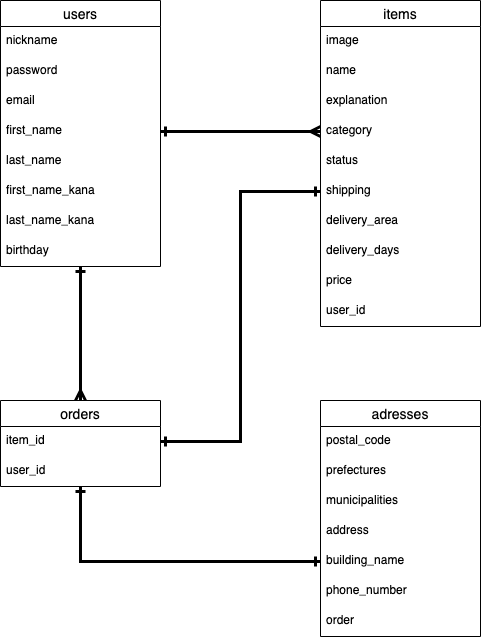

The diagram above was exported from draw.io. Its source (the exported page's mxGraphModel, read from the mxfile embedded in the PNG):
<mxGraphModel dx="454" dy="635" grid="1" gridSize="10" guides="1" tooltips="1" connect="1" arrows="1" fold="1" page="1" pageScale="1" pageWidth="827" pageHeight="1169" math="0" shadow="0">
  <root>
    <mxCell id="0" />
    <mxCell id="1" parent="0" />
    <mxCell id="2" style="edgeStyle=orthogonalEdgeStyle;rounded=0;orthogonalLoop=1;jettySize=auto;html=1;entryX=0.5;entryY=0;entryDx=0;entryDy=0;startArrow=ERone;startFill=0;endArrow=ERmany;endFill=0;strokeWidth=3;" edge="1" parent="1" source="3" target="34">
      <mxGeometry relative="1" as="geometry" />
    </mxCell>
    <mxCell id="12" style="edgeStyle=orthogonalEdgeStyle;rounded=0;orthogonalLoop=1;jettySize=auto;html=1;entryX=0;entryY=0.5;entryDx=0;entryDy=0;startArrow=ERone;startFill=0;endArrow=ERone;endFill=0;strokeWidth=3;" edge="1" parent="1" source="34" target="31">
      <mxGeometry relative="1" as="geometry" />
    </mxCell>
    <mxCell id="24" style="edgeStyle=orthogonalEdgeStyle;rounded=0;orthogonalLoop=1;jettySize=auto;html=1;entryX=0;entryY=0.5;entryDx=0;entryDy=0;startArrow=ERone;startFill=0;endArrow=ERmany;endFill=0;strokeWidth=3;" edge="1" parent="1" source="7" target="17">
      <mxGeometry relative="1" as="geometry" />
    </mxCell>
    <mxCell id="25" style="edgeStyle=orthogonalEdgeStyle;rounded=0;orthogonalLoop=1;jettySize=auto;html=1;entryX=1;entryY=0.5;entryDx=0;entryDy=0;startArrow=ERone;startFill=0;endArrow=ERone;endFill=0;strokeWidth=3;" edge="1" parent="1" source="19" target="35">
      <mxGeometry relative="1" as="geometry" />
    </mxCell>
    <mxCell id="3" value="users" style="swimlane;fontStyle=0;childLayout=stackLayout;horizontal=1;startSize=26;horizontalStack=0;resizeParent=1;resizeParentMax=0;resizeLast=0;collapsible=1;marginBottom=0;align=center;fontSize=14;" vertex="1" parent="1">
      <mxGeometry x="40" y="40" width="160" height="266" as="geometry" />
    </mxCell>
    <mxCell id="4" value="nickname" style="text;strokeColor=none;fillColor=none;spacingLeft=4;spacingRight=4;overflow=hidden;rotatable=0;points=[[0,0.5],[1,0.5]];portConstraint=eastwest;fontSize=12;" vertex="1" parent="3">
      <mxGeometry y="26" width="160" height="30" as="geometry" />
    </mxCell>
    <mxCell id="5" value="password" style="text;strokeColor=none;fillColor=none;spacingLeft=4;spacingRight=4;overflow=hidden;rotatable=0;points=[[0,0.5],[1,0.5]];portConstraint=eastwest;fontSize=12;" vertex="1" parent="3">
      <mxGeometry y="56" width="160" height="30" as="geometry" />
    </mxCell>
    <mxCell id="6" value="email" style="text;strokeColor=none;fillColor=none;spacingLeft=4;spacingRight=4;overflow=hidden;rotatable=0;points=[[0,0.5],[1,0.5]];portConstraint=eastwest;fontSize=12;" vertex="1" parent="3">
      <mxGeometry y="86" width="160" height="30" as="geometry" />
    </mxCell>
    <mxCell id="7" value="first_name" style="text;strokeColor=none;fillColor=none;spacingLeft=4;spacingRight=4;overflow=hidden;rotatable=0;points=[[0,0.5],[1,0.5]];portConstraint=eastwest;fontSize=12;align=left;" vertex="1" parent="3">
      <mxGeometry y="116" width="160" height="30" as="geometry" />
    </mxCell>
    <mxCell id="8" value="last_name" style="text;strokeColor=none;fillColor=none;spacingLeft=4;spacingRight=4;overflow=hidden;rotatable=0;points=[[0,0.5],[1,0.5]];portConstraint=eastwest;fontSize=12;align=left;" vertex="1" parent="3">
      <mxGeometry y="146" width="160" height="30" as="geometry" />
    </mxCell>
    <mxCell id="9" value="first_name_kana" style="text;strokeColor=none;fillColor=none;spacingLeft=4;spacingRight=4;overflow=hidden;rotatable=0;points=[[0,0.5],[1,0.5]];portConstraint=eastwest;fontSize=12;align=left;" vertex="1" parent="3">
      <mxGeometry y="176" width="160" height="30" as="geometry" />
    </mxCell>
    <mxCell id="10" value="last_name_kana" style="text;strokeColor=none;fillColor=none;spacingLeft=4;spacingRight=4;overflow=hidden;rotatable=0;points=[[0,0.5],[1,0.5]];portConstraint=eastwest;fontSize=12;align=left;" vertex="1" parent="3">
      <mxGeometry y="206" width="160" height="30" as="geometry" />
    </mxCell>
    <mxCell id="11" value="birthday" style="text;strokeColor=none;fillColor=none;spacingLeft=4;spacingRight=4;overflow=hidden;rotatable=0;points=[[0,0.5],[1,0.5]];portConstraint=eastwest;fontSize=12;align=left;" vertex="1" parent="3">
      <mxGeometry y="236" width="160" height="30" as="geometry" />
    </mxCell>
    <mxCell id="13" value="items" style="swimlane;fontStyle=0;childLayout=stackLayout;horizontal=1;startSize=26;horizontalStack=0;resizeParent=1;resizeParentMax=0;resizeLast=0;collapsible=1;marginBottom=0;align=center;fontSize=14;" vertex="1" parent="1">
      <mxGeometry x="360" y="40" width="160" height="326" as="geometry" />
    </mxCell>
    <mxCell id="14" value="image" style="text;strokeColor=none;fillColor=none;spacingLeft=4;spacingRight=4;overflow=hidden;rotatable=0;points=[[0,0.5],[1,0.5]];portConstraint=eastwest;fontSize=12;" vertex="1" parent="13">
      <mxGeometry y="26" width="160" height="30" as="geometry" />
    </mxCell>
    <mxCell id="15" value="name" style="text;strokeColor=none;fillColor=none;spacingLeft=4;spacingRight=4;overflow=hidden;rotatable=0;points=[[0,0.5],[1,0.5]];portConstraint=eastwest;fontSize=12;align=left;" vertex="1" parent="13">
      <mxGeometry y="56" width="160" height="30" as="geometry" />
    </mxCell>
    <mxCell id="16" value="explanation" style="text;strokeColor=none;fillColor=none;spacingLeft=4;spacingRight=4;overflow=hidden;rotatable=0;points=[[0,0.5],[1,0.5]];portConstraint=eastwest;fontSize=12;align=left;" vertex="1" parent="13">
      <mxGeometry y="86" width="160" height="30" as="geometry" />
    </mxCell>
    <mxCell id="17" value="category" style="text;strokeColor=none;fillColor=none;spacingLeft=4;spacingRight=4;overflow=hidden;rotatable=0;points=[[0,0.5],[1,0.5]];portConstraint=eastwest;fontSize=12;align=left;" vertex="1" parent="13">
      <mxGeometry y="116" width="160" height="30" as="geometry" />
    </mxCell>
    <mxCell id="18" value="status" style="text;strokeColor=none;fillColor=none;spacingLeft=4;spacingRight=4;overflow=hidden;rotatable=0;points=[[0,0.5],[1,0.5]];portConstraint=eastwest;fontSize=12;align=left;" vertex="1" parent="13">
      <mxGeometry y="146" width="160" height="30" as="geometry" />
    </mxCell>
    <mxCell id="19" value="shipping" style="text;strokeColor=none;fillColor=none;spacingLeft=4;spacingRight=4;overflow=hidden;rotatable=0;points=[[0,0.5],[1,0.5]];portConstraint=eastwest;fontSize=12;align=left;" vertex="1" parent="13">
      <mxGeometry y="176" width="160" height="30" as="geometry" />
    </mxCell>
    <mxCell id="20" value="delivery_area" style="text;strokeColor=none;fillColor=none;spacingLeft=4;spacingRight=4;overflow=hidden;rotatable=0;points=[[0,0.5],[1,0.5]];portConstraint=eastwest;fontSize=12;align=left;" vertex="1" parent="13">
      <mxGeometry y="206" width="160" height="30" as="geometry" />
    </mxCell>
    <mxCell id="21" value="delivery_days" style="text;strokeColor=none;fillColor=none;spacingLeft=4;spacingRight=4;overflow=hidden;rotatable=0;points=[[0,0.5],[1,0.5]];portConstraint=eastwest;fontSize=12;align=left;" vertex="1" parent="13">
      <mxGeometry y="236" width="160" height="30" as="geometry" />
    </mxCell>
    <mxCell id="22" value="price" style="text;strokeColor=none;fillColor=none;spacingLeft=4;spacingRight=4;overflow=hidden;rotatable=0;points=[[0,0.5],[1,0.5]];portConstraint=eastwest;fontSize=12;" vertex="1" parent="13">
      <mxGeometry y="266" width="160" height="30" as="geometry" />
    </mxCell>
    <mxCell id="23" value="user_id" style="text;strokeColor=none;fillColor=none;spacingLeft=4;spacingRight=4;overflow=hidden;rotatable=0;points=[[0,0.5],[1,0.5]];portConstraint=eastwest;fontSize=12;" vertex="1" parent="13">
      <mxGeometry y="296" width="160" height="30" as="geometry" />
    </mxCell>
    <mxCell id="26" value="adresses" style="swimlane;fontStyle=0;childLayout=stackLayout;horizontal=1;startSize=26;horizontalStack=0;resizeParent=1;resizeParentMax=0;resizeLast=0;collapsible=1;marginBottom=0;align=center;fontSize=14;" vertex="1" parent="1">
      <mxGeometry x="360" y="440" width="160" height="236" as="geometry" />
    </mxCell>
    <mxCell id="27" value="postal_code" style="text;strokeColor=none;fillColor=none;spacingLeft=4;spacingRight=4;overflow=hidden;rotatable=0;points=[[0,0.5],[1,0.5]];portConstraint=eastwest;fontSize=12;" vertex="1" parent="26">
      <mxGeometry y="26" width="160" height="30" as="geometry" />
    </mxCell>
    <mxCell id="28" value="prefectures" style="text;strokeColor=none;fillColor=none;spacingLeft=4;spacingRight=4;overflow=hidden;rotatable=0;points=[[0,0.5],[1,0.5]];portConstraint=eastwest;fontSize=12;" vertex="1" parent="26">
      <mxGeometry y="56" width="160" height="30" as="geometry" />
    </mxCell>
    <mxCell id="29" value="municipalities" style="text;strokeColor=none;fillColor=none;spacingLeft=4;spacingRight=4;overflow=hidden;rotatable=0;points=[[0,0.5],[1,0.5]];portConstraint=eastwest;fontSize=12;align=left;" vertex="1" parent="26">
      <mxGeometry y="86" width="160" height="30" as="geometry" />
    </mxCell>
    <mxCell id="30" value="address" style="text;strokeColor=none;fillColor=none;spacingLeft=4;spacingRight=4;overflow=hidden;rotatable=0;points=[[0,0.5],[1,0.5]];portConstraint=eastwest;fontSize=12;align=left;" vertex="1" parent="26">
      <mxGeometry y="116" width="160" height="30" as="geometry" />
    </mxCell>
    <mxCell id="31" value="building_name" style="text;strokeColor=none;fillColor=none;spacingLeft=4;spacingRight=4;overflow=hidden;rotatable=0;points=[[0,0.5],[1,0.5]];portConstraint=eastwest;fontSize=12;align=left;" vertex="1" parent="26">
      <mxGeometry y="146" width="160" height="30" as="geometry" />
    </mxCell>
    <mxCell id="32" value="phone_number" style="text;strokeColor=none;fillColor=none;spacingLeft=4;spacingRight=4;overflow=hidden;rotatable=0;points=[[0,0.5],[1,0.5]];portConstraint=eastwest;fontSize=12;align=left;" vertex="1" parent="26">
      <mxGeometry y="176" width="160" height="30" as="geometry" />
    </mxCell>
    <mxCell id="33" value="order" style="text;strokeColor=none;fillColor=none;spacingLeft=4;spacingRight=4;overflow=hidden;rotatable=0;points=[[0,0.5],[1,0.5]];portConstraint=eastwest;fontSize=12;" vertex="1" parent="26">
      <mxGeometry y="206" width="160" height="30" as="geometry" />
    </mxCell>
    <mxCell id="34" value="orders" style="swimlane;fontStyle=0;childLayout=stackLayout;horizontal=1;startSize=26;horizontalStack=0;resizeParent=1;resizeParentMax=0;resizeLast=0;collapsible=1;marginBottom=0;align=center;fontSize=14;" vertex="1" parent="1">
      <mxGeometry x="40" y="440" width="160" height="86" as="geometry" />
    </mxCell>
    <mxCell id="35" value="item_id" style="text;strokeColor=none;fillColor=none;spacingLeft=4;spacingRight=4;overflow=hidden;rotatable=0;points=[[0,0.5],[1,0.5]];portConstraint=eastwest;fontSize=12;" vertex="1" parent="34">
      <mxGeometry y="26" width="160" height="30" as="geometry" />
    </mxCell>
    <mxCell id="36" value="user_id" style="text;strokeColor=none;fillColor=none;spacingLeft=4;spacingRight=4;overflow=hidden;rotatable=0;points=[[0,0.5],[1,0.5]];portConstraint=eastwest;fontSize=12;" vertex="1" parent="34">
      <mxGeometry y="56" width="160" height="30" as="geometry" />
    </mxCell>
  </root>
</mxGraphModel>